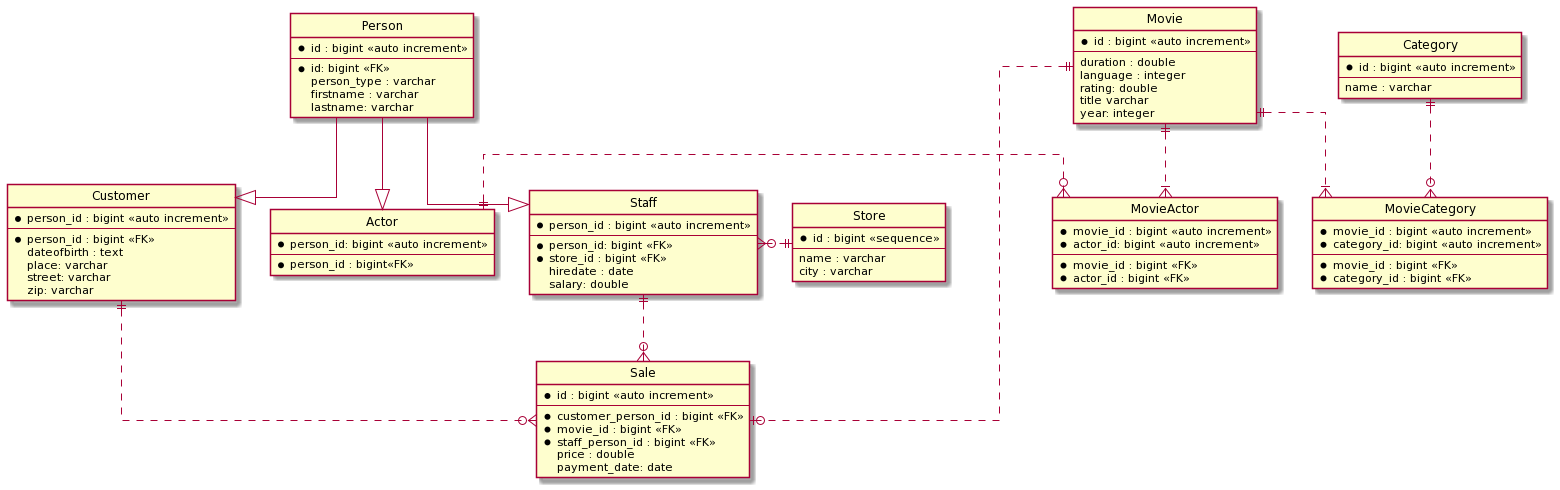

The diagram above was rendered by PlantUML. Its source (embedded in the PNG):
@startuml
' hide the spot
hide circle

' avoid problems with angled crows feet
skinparam linetype ortho

entity "Actor" as actor {
  *person_id: bigint <<auto increment>>
  --
  *person_id : bigint<<FK>>
}

entity "Category" as category {
  *id : bigint <<auto increment>>
  --
  name : varchar
}

entity "Customer" as customer {
  *person_id : bigint <<auto increment>>
  --
  *person_id : bigint <<FK>>
  dateofbirth : text
  place: varchar
  street: varchar
  zip: varchar
}

entity "Movie" as movie {
  *id : bigint <<auto increment>>
  --
  duration : double
  language : integer
  rating: double
  title varchar
  year: integer
}

entity "Person" as person {
  *id : bigint <<auto increment>>
  --
  *id: bigint <<FK>>
  person_type : varchar
  firstname : varchar
  lastname: varchar
}

entity "Sale" as sale {
  *id : bigint <<auto increment>>
  --
  *customer_person_id : bigint <<FK>>
  *movie_id : bigint <<FK>>
  *staff_person_id : bigint <<FK>>
  price : double
  payment_date: date
}

entity "Staff" as staff {
  *person_id : bigint <<auto increment>>
  --
  *person_id: bigint <<FK>>
  *store_id : bigint <<FK>>
  hiredate : date
  salary: double
}

entity "Store" as store {
  *id : bigint <<sequence>>
  --
  name : varchar
  city : varchar
}

entity "MovieActor" as ma {
  *movie_id : bigint <<auto increment>>
  *actor_id: bigint <<auto increment>>
  --
  *movie_id : bigint <<FK>>
  *actor_id : bigint <<FK>>
}

entity "MovieCategory" as mc {
  *movie_id : bigint <<auto increment>>
  *category_id: bigint <<auto increment>>
  --
  *movie_id : bigint <<FK>>
  *category_id : bigint <<FK>>
}

store ||.left.o{ staff
staff ||..o{ sale
customer ||..o{ sale
movie ||..o| sale
movie ||..|{ ma
actor ||.right.o{ ma
movie ||..|{ mc
category ||..o{ mc
person --|> customer
person --|> staff
person --|> actor
@enduml